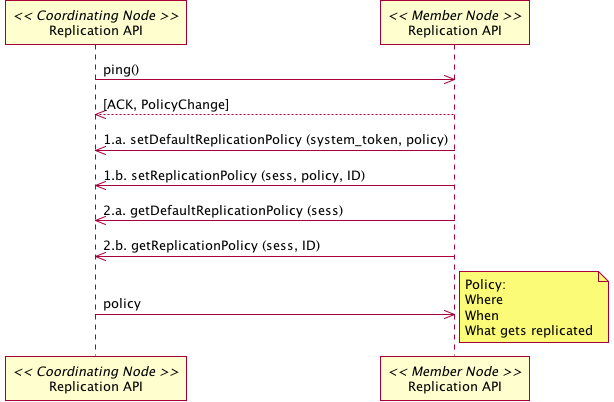

The diagram above was rendered by PlantUML. Its source (embedded in the PNG):
@startuml images/08_interaction.png
participant "Replication API" as c_rep << Coordinating Node >>
participant "Replication API" as m_rep << Member Node >>
c_rep -> m_rep: ping()
m_rep --> c_rep: [ACK, PolicyChange]
m_rep -> c_rep: 1.a. setDefaultReplicationPolicy (system_token, policy)
m_rep -> c_rep: 1.b. setReplicationPolicy (sess, policy, ID)
m_rep -> c_rep: 2.a. getDefaultReplicationPolicy (sess)
m_rep -> c_rep: 2.b. getReplicationPolicy (sess, ID)
c_rep -> m_rep: policy
note right
@enduml